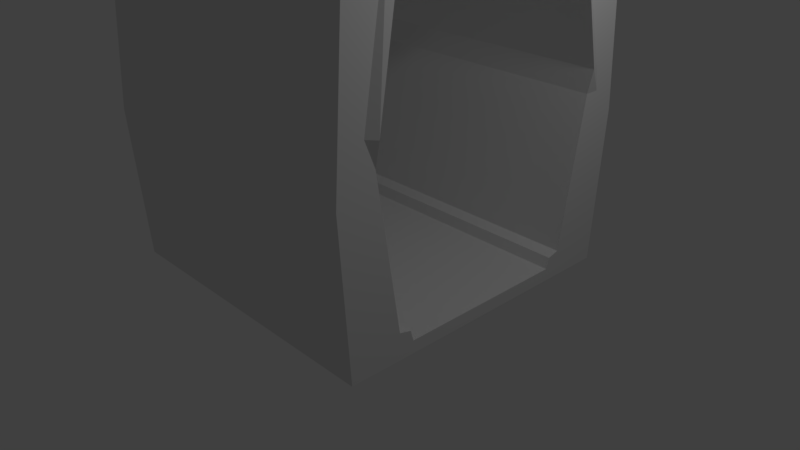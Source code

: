 # Source: hallway_SOLID_2.blend  (saved by Blender 2.79.0; exported with 4.5.12 LTS)
import bpy
from mathutils import Matrix  # noqa: F401  (used for matrix-valued properties, if any)

bpy.ops.wm.read_factory_settings(use_empty=True)
scene = bpy.context.scene
scene.name = 'Scene'

# ---- collections
col_collection_1 = bpy.data.collections.new('Collection 1'); scene.collection.children.link(col_collection_1)

# ---- world
world_world = bpy.data.worlds.new('World'); scene.world = world_world
world_world.color = (0.05088, 0.05088, 0.05088)
world_world.use_sun_shadow = False
world_world.sun_shadow_jitter_overblur = 0.0
world_world.cycles.sampling_method = 'MANUAL'

# ---- cameras
cam_camera = bpy.data.cameras.new('Camera')
cam_camera.clip_end = 100.0
cam_camera.lens = 35.0
cam_camera.sensor_width = 32.0
cam_camera.sensor_height = 18.0
cam_camera.ortho_scale = 7.314
cam_camera.dof.focus_distance = 0.0
cam_camera.dof.aperture_fstop = 128.0

# ---- lights
light_lamp = bpy.data.lights.new('Lamp', 'POINT')
light_lamp.transmission_factor = 0.0
light_lamp.cutoff_distance = 30.0
light_lamp.energy = 100.0
light_lamp.shadow_buffer_clip_start = 1.001
light_lamp.shadow_soft_size = 0.1
light_lamp.shadow_maximum_resolution = 0.006
light_lamp.use_absolute_resolution = True

# ---- meshes
me_cube_000 = bpy.data.meshes.new('Cube.000')
me_cube_000.from_pydata([(-1.969, 1.259, -0.01265), (-1.969, -1.259, -0.01265), (1.969, -1.259, -0.01265), (1.969, 1.259, -0.01265), (-1.969, 1.118, 0.1492), (-1.969, -1.118, 0.1492), (1.969, -1.118, 0.1492), (1.969, 1.118, 0.1492)], [], [(7, 6, 2, 3), (5, 4, 0, 1), (4, 5, 6, 7), (0, 3, 2, 1), (3, 0, 4, 7), (2, 6, 5, 1)])
me_cube_000.use_remesh_preserve_volume = False
me_cube_000.use_remesh_preserve_attributes = False
me_cube_000.use_mirror_vertex_groups = False
me_cube_000.update()
me_cube_004 = bpy.data.meshes.new('Cube.004')
me_cube_004.from_pydata([(-1.969, 1.158, 0.2882), (-1.969, -1.158, 0.2882), (1.969, -1.158, 0.2882), (1.969, 1.158, 0.2882), (-1.969, 1.445, -0.01265), (-1.969, -1.445, -0.01265), (1.969, -1.445, -0.01265), (1.969, 1.445, -0.01265), (-1.969, 1.259, -0.01265), (-1.969, -1.259, -0.01265), (1.969, -1.259, -0.01265), (1.969, 1.259, -0.01265), (-1.969, 1.118, 0.1492), (-1.969, -1.118, 0.1492), (1.969, -1.118, 0.1492), (1.969, 1.118, 0.1492), (1.969, -1.475, 0.1796), (-1.969, -1.475, 0.1796), (1.969, -1.312, 0.3276), (-1.969, -1.312, 0.3276), (1.969, 1.475, 0.1796), (-1.969, 1.475, 0.1796), (1.969, 1.312, 0.3276), (-1.969, 1.312, 0.3276)], [], [(13, 1, 2, 14), (12, 0, 4, 8), (14, 2, 6, 10), (22, 3, 7, 20), (19, 1, 5, 17), (3, 15, 11, 7), (1, 13, 9, 5), (0, 12, 15, 3), (2, 18, 16, 6), (2, 1, 19, 18), (0, 23, 21, 4), (3, 22, 23, 0), (16, 18, 19, 17), (9, 10, 6, 16, 17, 5), (10, 9, 13, 14), (21, 23, 22, 20), (11, 8, 4, 21, 20, 7), (11, 15, 12, 8)])
me_cube_004.use_remesh_preserve_volume = False
me_cube_004.use_remesh_preserve_attributes = False
me_cube_004.use_mirror_vertex_groups = False
me_cube_004.update()
me_cube_003 = bpy.data.meshes.new('Cube.003')
me_cube_003.from_pydata([(-1.969, -1.969, 3.925), (-1.969, 1.969, 3.925), (1.969, -1.969, 3.925), (1.969, 1.969, 3.925), (-1.969, -1.283, 4.334), (-1.969, 1.283, 4.334), (1.969, 1.283, 4.334), (1.969, -1.283, 4.334), (-1.969, -1.445, 4.496), (-1.969, 1.445, 4.496), (1.969, 1.445, 4.496), (1.969, -1.445, 4.496), (-1.969, 2.078, 2.238), (1.969, 2.078, 2.238), (1.969, 1.749, 2.564), (-1.969, 1.749, 2.564), (2.029, 1.618, 2.541), (-2.029, 1.618, 2.541), (-1.969, -2.078, 2.238), (1.969, -2.078, 2.238), (1.969, -1.749, 2.564), (-1.969, -1.749, 2.564), (2.029, -1.618, 2.541), (-2.029, -1.618, 2.541)], [], [(15, 9, 1, 12), (12, 1, 3, 13), (20, 11, 2, 19), (19, 2, 0, 18), (11, 8, 0, 2), (3, 1, 9, 10), (10, 9, 8, 11), (13, 3, 10, 14), (18, 0, 8, 21), (5, 4, 8, 9), (7, 6, 10, 11), (22, 7, 11, 20), (17, 5, 9, 15), (22, 23, 4, 7), (4, 5, 6, 7), (16, 6, 5, 17), (6, 16, 14, 10), (4, 23, 21, 8), (21, 23, 22, 20, 19, 18), (14, 16, 17, 15, 12, 13)])
me_cube_003.use_remesh_preserve_volume = False
me_cube_003.use_remesh_preserve_attributes = False
me_cube_003.use_mirror_vertex_groups = False
me_cube_003.update()
me_cube_002 = bpy.data.meshes.new('Cube.002')
me_cube_002.from_pydata([(-1.969, 2.096, 1.956), (1.969, 2.096, 1.956), (1.969, 1.799, 2.242), (-1.969, 1.799, 2.242), (1.969, 1.617, 2.242), (-1.969, 1.617, 2.242), (-1.969, -2.096, 1.956), (1.969, -2.096, 1.956), (1.969, -1.799, 2.242), (-1.969, -1.799, 2.242), (1.969, -1.617, 2.242), (-1.969, -1.617, 2.242), (-1.969, 2.078, 2.238), (1.969, 2.078, 2.238), (1.969, 1.749, 2.564), (-1.969, 1.749, 2.564), (2.029, 1.618, 2.541), (-2.029, 1.618, 2.541), (-1.969, -2.078, 2.238), (1.969, -2.078, 2.238), (1.969, -1.749, 2.564), (-1.969, -1.749, 2.564), (2.029, -1.618, 2.541), (-2.029, -1.618, 2.541)], [], [(2, 14, 16, 4), (4, 5, 3, 2), (4, 16, 17, 5), (5, 17, 15, 3), (1, 13, 14, 2), (0, 12, 13, 1), (3, 15, 12, 0), (10, 11, 23, 22), (10, 22, 20, 8), (6, 18, 21, 9), (7, 19, 18, 6), (8, 20, 19, 7), (14, 13, 12, 15, 17, 16), (6, 9, 8, 7), (1, 2, 3, 0), (21, 18, 19, 20, 22, 23), (10, 8, 9, 11), (9, 21, 23, 11)])
me_cube_002.use_remesh_preserve_volume = False
me_cube_002.use_remesh_preserve_attributes = False
me_cube_002.use_mirror_vertex_groups = False
me_cube_002.update()
me_cube_001 = bpy.data.meshes.new('Cube.001')
me_cube_001.from_pydata([(-1.969, -1.969, -0.01265), (-1.969, 1.969, -0.01265), (1.969, -1.969, -0.01265), (1.969, 1.969, -0.01265), (-1.969, 1.445, -0.01265), (-1.969, -1.445, -0.01265), (1.969, -1.445, -0.01265), (1.969, 1.445, -0.01265), (-1.969, 2.096, 1.956), (1.969, 2.096, 1.956), (1.969, 1.799, 2.242), (-1.969, 1.799, 2.242), (1.969, 1.617, 2.242), (-1.969, 1.617, 2.242), (-1.969, -2.096, 1.956), (1.969, -2.096, 1.956), (1.969, -1.799, 2.242), (-1.969, -1.799, 2.242), (1.969, -1.617, 2.242), (-1.969, -1.617, 2.242), (1.969, -1.98, 0.1552), (1.969, -1.475, 0.1796), (-1.969, -1.475, 0.1796), (1.969, -1.312, 0.3276), (-1.969, -1.312, 0.3276), (-1.969, -1.98, 0.1552), (-1.969, 1.98, 0.1552), (1.969, 1.98, 0.1552), (1.969, 1.475, 0.1796), (-1.969, 1.475, 0.1796), (1.969, 1.312, 0.3276), (-1.969, 1.312, 0.3276)], [], [(5, 6, 2, 0), (1, 3, 7, 4), (30, 12, 13, 31), (31, 13, 11, 29), (27, 9, 10, 28), (26, 8, 9, 27), (29, 11, 8, 26), (23, 24, 19, 18), (23, 18, 16, 21), (25, 14, 17, 22), (20, 15, 14, 25), (21, 16, 15, 20), (6, 21, 20, 2), (2, 20, 25, 0), (0, 25, 22, 5), (19, 24, 22, 17), (4, 29, 26, 1), (1, 26, 27, 3), (3, 27, 28, 7), (12, 30, 28, 10), (12, 10, 9, 8, 11, 13), (19, 17, 14, 15, 16, 18), (21, 6, 5, 22, 24, 23), (7, 28, 30, 31, 29, 4)])
me_cube_001.use_remesh_preserve_volume = False
me_cube_001.use_remesh_preserve_attributes = False
me_cube_001.use_mirror_vertex_groups = False
me_cube_001.update()

# ---- objects
ob_cube_004 = bpy.data.objects.new('Cube.004', me_cube_000)
ob_cube_003 = bpy.data.objects.new('Cube.003', me_cube_004)
ob_cube_002 = bpy.data.objects.new('Cube.002', me_cube_003)
ob_cube_001 = bpy.data.objects.new('Cube.001', me_cube_002)
ob_cube = bpy.data.objects.new('Cube', me_cube_001)
ob_lamp = bpy.data.objects.new('Lamp', light_lamp)
ob_camera = bpy.data.objects.new('Camera', cam_camera)

# ---- transforms, parenting, visibility, modifiers, constraints
ob_cube_004.location = (0.0, 0.0, 0.0)
ob_cube_004.lineart.crease_threshold = 0.0
ob_cube_003.location = (0.0, 0.0, 0.0)
ob_cube_003.lineart.crease_threshold = 0.0
ob_cube_002.location = (0.0, 0.0, 0.0)
ob_cube_002.lineart.crease_threshold = 0.0
ob_cube_001.location = (0.0, 0.0, 0.0)
ob_cube_001.lineart.crease_threshold = 0.0
ob_cube.location = (0.0, 0.0, 0.0)
ob_cube.lineart.crease_threshold = 0.0
ob_lamp.location = (4.076, 1.005, 5.904)
ob_lamp.rotation_euler = (0.6503, 0.05522, 1.866)
ob_lamp.lock_rotations_4d = False
ob_lamp.empty_display_type = 'ARROWS'
ob_lamp.color = (0.0, 0.0, 0.0, 0.0)
ob_lamp.lineart.crease_threshold = 0.0
ob_camera.location = (7.481, -6.508, 5.344)
ob_camera.rotation_euler = (1.109, 0.0, 0.8149)
ob_camera.lock_rotations_4d = False
ob_camera.empty_display_type = 'ARROWS'
ob_camera.color = (0.0, 0.0, 0.0, 0.0)
ob_camera.display_type = 'WIRE'
ob_camera.lineart.crease_threshold = 0.0

# ---- collection membership
col_collection_1.objects.link(ob_cube_004)
col_collection_1.objects.link(ob_cube_003)
col_collection_1.objects.link(ob_cube_002)
col_collection_1.objects.link(ob_cube_001)
col_collection_1.objects.link(ob_cube)
col_collection_1.objects.link(ob_lamp)
col_collection_1.objects.link(ob_camera)

# ---- scene / render settings (as saved in the file)
scene.camera = ob_camera
scene.frame_start = 1; scene.frame_end = 250; scene.frame_set(1)
scene.render.engine = 'BLENDER_EEVEE_NEXT'
scene.render.resolution_percentage = 50
scene.render.dither_intensity = 0.0
scene.cycles.use_denoising = False
scene.cycles.samples = 128
scene.cycles.sampling_pattern = 'TABULATED_SOBOL'
scene.cycles.use_adaptive_sampling = False
scene.cycles.use_light_tree = False
scene.cycles.blur_glossy = 0.0
scene.cycles.sample_clamp_indirect = 0.0
scene.view_settings.view_transform = 'Standard'
bpy.context.view_layer.update()
